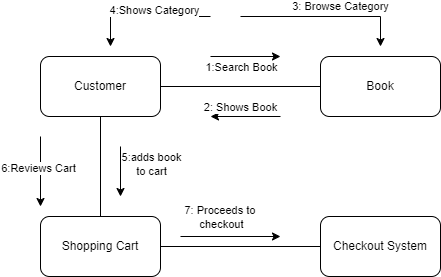

The diagram above was exported from draw.io. Its source (the exported page's mxGraphModel, read from the mxfile embedded in the PNG):
<mxGraphModel dx="1008" dy="592" grid="1" gridSize="10" guides="1" tooltips="1" connect="1" arrows="1" fold="1" page="1" pageScale="1" pageWidth="827" pageHeight="1169" math="0" shadow="0">
  <root>
    <mxCell id="0" />
    <mxCell id="1" parent="0" />
    <mxCell id="M8TVW9l7t06U6gJEDIoW-1" value="Book" style="rounded=1;whiteSpace=wrap;html=1;" vertex="1" parent="1">
      <mxGeometry x="480" y="160" width="120" height="60" as="geometry" />
    </mxCell>
    <mxCell id="M8TVW9l7t06U6gJEDIoW-2" value="Shopping Cart" style="rounded=1;whiteSpace=wrap;html=1;" vertex="1" parent="1">
      <mxGeometry x="200" y="320" width="120" height="60" as="geometry" />
    </mxCell>
    <mxCell id="M8TVW9l7t06U6gJEDIoW-3" value="Customer" style="rounded=1;whiteSpace=wrap;html=1;" vertex="1" parent="1">
      <mxGeometry x="200" y="160" width="120" height="60" as="geometry" />
    </mxCell>
    <mxCell id="M8TVW9l7t06U6gJEDIoW-4" value="Checkout System" style="rounded=1;whiteSpace=wrap;html=1;" vertex="1" parent="1">
      <mxGeometry x="480" y="320" width="120" height="60" as="geometry" />
    </mxCell>
    <mxCell id="M8TVW9l7t06U6gJEDIoW-5" value="" style="endArrow=none;html=1;rounded=0;exitX=0.5;exitY=0;exitDx=0;exitDy=0;entryX=0.5;entryY=1;entryDx=0;entryDy=0;" edge="1" parent="1" source="M8TVW9l7t06U6gJEDIoW-2" target="M8TVW9l7t06U6gJEDIoW-3">
      <mxGeometry width="50" height="50" relative="1" as="geometry">
        <mxPoint x="390" y="330" as="sourcePoint" />
        <mxPoint x="440" y="280" as="targetPoint" />
      </mxGeometry>
    </mxCell>
    <mxCell id="M8TVW9l7t06U6gJEDIoW-6" value="" style="endArrow=classic;html=1;rounded=0;" edge="1" parent="1">
      <mxGeometry width="50" height="50" relative="1" as="geometry">
        <mxPoint x="280" y="250" as="sourcePoint" />
        <mxPoint x="280" y="300" as="targetPoint" />
      </mxGeometry>
    </mxCell>
    <mxCell id="M8TVW9l7t06U6gJEDIoW-7" value="5:adds book&lt;div&gt;to cart&lt;/div&gt;" style="edgeLabel;html=1;align=center;verticalAlign=middle;resizable=0;points=[];" vertex="1" connectable="0" parent="M8TVW9l7t06U6gJEDIoW-6">
      <mxGeometry x="-0.3333" y="2" relative="1" as="geometry">
        <mxPoint x="28" as="offset" />
      </mxGeometry>
    </mxCell>
    <mxCell id="M8TVW9l7t06U6gJEDIoW-8" value="" style="endArrow=classic;html=1;rounded=0;" edge="1" parent="1">
      <mxGeometry width="50" height="50" relative="1" as="geometry">
        <mxPoint x="200" y="240" as="sourcePoint" />
        <mxPoint x="200" y="310" as="targetPoint" />
      </mxGeometry>
    </mxCell>
    <mxCell id="M8TVW9l7t06U6gJEDIoW-10" value="6:Reviews Cart" style="edgeLabel;html=1;align=center;verticalAlign=middle;resizable=0;points=[];" vertex="1" connectable="0" parent="M8TVW9l7t06U6gJEDIoW-8">
      <mxGeometry x="-0.1238" y="-3" relative="1" as="geometry">
        <mxPoint as="offset" />
      </mxGeometry>
    </mxCell>
    <mxCell id="M8TVW9l7t06U6gJEDIoW-11" value="" style="endArrow=none;html=1;rounded=0;exitX=1;exitY=0.5;exitDx=0;exitDy=0;entryX=0;entryY=0.5;entryDx=0;entryDy=0;" edge="1" parent="1" source="M8TVW9l7t06U6gJEDIoW-2" target="M8TVW9l7t06U6gJEDIoW-4">
      <mxGeometry width="50" height="50" relative="1" as="geometry">
        <mxPoint x="390" y="330" as="sourcePoint" />
        <mxPoint x="440" y="280" as="targetPoint" />
      </mxGeometry>
    </mxCell>
    <mxCell id="M8TVW9l7t06U6gJEDIoW-12" value="" style="endArrow=none;html=1;rounded=0;exitX=1;exitY=0.5;exitDx=0;exitDy=0;entryX=0;entryY=0.5;entryDx=0;entryDy=0;" edge="1" parent="1" source="M8TVW9l7t06U6gJEDIoW-3" target="M8TVW9l7t06U6gJEDIoW-1">
      <mxGeometry width="50" height="50" relative="1" as="geometry">
        <mxPoint x="390" y="330" as="sourcePoint" />
        <mxPoint x="440" y="280" as="targetPoint" />
      </mxGeometry>
    </mxCell>
    <mxCell id="M8TVW9l7t06U6gJEDIoW-13" value="" style="endArrow=classic;html=1;rounded=0;" edge="1" parent="1">
      <mxGeometry width="50" height="50" relative="1" as="geometry">
        <mxPoint x="340" y="340" as="sourcePoint" />
        <mxPoint x="440" y="340" as="targetPoint" />
      </mxGeometry>
    </mxCell>
    <mxCell id="M8TVW9l7t06U6gJEDIoW-14" value="7: Proceeds to&amp;nbsp;&lt;br&gt;checkout" style="edgeLabel;html=1;align=center;verticalAlign=middle;resizable=0;points=[];" vertex="1" connectable="0" parent="M8TVW9l7t06U6gJEDIoW-13">
      <mxGeometry x="-0.24" y="4" relative="1" as="geometry">
        <mxPoint x="2" y="-16" as="offset" />
      </mxGeometry>
    </mxCell>
    <mxCell id="M8TVW9l7t06U6gJEDIoW-16" value="" style="endArrow=classic;html=1;rounded=0;" edge="1" parent="1">
      <mxGeometry width="50" height="50" relative="1" as="geometry">
        <mxPoint x="370" y="120" as="sourcePoint" />
        <mxPoint x="270" y="150" as="targetPoint" />
        <Array as="points">
          <mxPoint x="270" y="120" />
        </Array>
      </mxGeometry>
    </mxCell>
    <mxCell id="M8TVW9l7t06U6gJEDIoW-24" value="4:Shows Category" style="edgeLabel;html=1;align=center;verticalAlign=middle;resizable=0;points=[];" vertex="1" connectable="0" parent="M8TVW9l7t06U6gJEDIoW-16">
      <mxGeometry x="-0.1231" y="-7" relative="1" as="geometry">
        <mxPoint as="offset" />
      </mxGeometry>
    </mxCell>
    <mxCell id="M8TVW9l7t06U6gJEDIoW-17" value="3: Browse Category" style="endArrow=classic;html=1;rounded=0;" edge="1" parent="1">
      <mxGeometry x="0.1765" y="10" width="50" height="50" relative="1" as="geometry">
        <mxPoint x="400" y="120" as="sourcePoint" />
        <mxPoint x="540" y="150" as="targetPoint" />
        <Array as="points">
          <mxPoint x="540" y="120" />
        </Array>
        <mxPoint as="offset" />
      </mxGeometry>
    </mxCell>
    <mxCell id="M8TVW9l7t06U6gJEDIoW-18" value="" style="endArrow=classic;html=1;rounded=0;" edge="1" parent="1">
      <mxGeometry width="50" height="50" relative="1" as="geometry">
        <mxPoint x="440" y="220" as="sourcePoint" />
        <mxPoint x="370" y="220" as="targetPoint" />
      </mxGeometry>
    </mxCell>
    <mxCell id="M8TVW9l7t06U6gJEDIoW-21" value="2: Shows Book" style="edgeLabel;html=1;align=center;verticalAlign=middle;resizable=0;points=[];" vertex="1" connectable="0" parent="M8TVW9l7t06U6gJEDIoW-18">
      <mxGeometry x="0.1714" y="-3" relative="1" as="geometry">
        <mxPoint y="-7" as="offset" />
      </mxGeometry>
    </mxCell>
    <mxCell id="M8TVW9l7t06U6gJEDIoW-19" value="" style="endArrow=classic;html=1;rounded=0;" edge="1" parent="1">
      <mxGeometry width="50" height="50" relative="1" as="geometry">
        <mxPoint x="370" y="160" as="sourcePoint" />
        <mxPoint x="440" y="160" as="targetPoint" />
      </mxGeometry>
    </mxCell>
    <mxCell id="M8TVW9l7t06U6gJEDIoW-20" value="1:Search Book" style="edgeLabel;html=1;align=center;verticalAlign=middle;resizable=0;points=[];" vertex="1" connectable="0" parent="M8TVW9l7t06U6gJEDIoW-19">
      <mxGeometry x="-0.2286" y="-2" relative="1" as="geometry">
        <mxPoint x="3" y="8" as="offset" />
      </mxGeometry>
    </mxCell>
  </root>
</mxGraphModel>